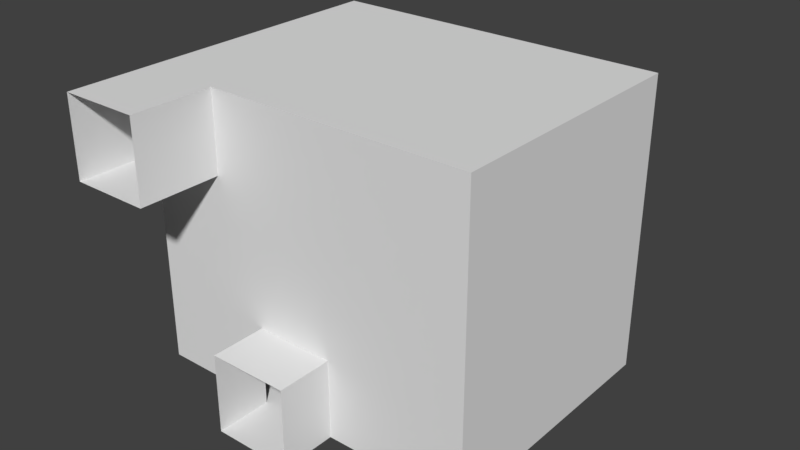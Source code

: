 # Source: StairWayHomeTwoDoors.blend  (saved by Blender 2.79.0; exported with 4.5.12 LTS)
import bpy
from mathutils import Matrix  # noqa: F401  (used for matrix-valued properties, if any)

bpy.ops.wm.read_factory_settings(use_empty=True)
scene = bpy.context.scene
scene.name = 'Scene'

# ---- collections
col_collection_1 = bpy.data.collections.new('Collection 1'); scene.collection.children.link(col_collection_1)

# ---- world
world_world = bpy.data.worlds.new('World'); scene.world = world_world
world_world.color = (0.05088, 0.05088, 0.05088)
world_world.use_sun_shadow = False
world_world.sun_shadow_jitter_overblur = 0.0
world_world.cycles.sampling_method = 'MANUAL'

# ---- meshes
me_cube_001 = bpy.data.meshes.new('Cube.001')
me_cube_001.from_pydata([(-1.0, -1.0, -1.0), (-1.0, -1.0, 1.0), (-1.0, 1.0, -1.0), (-1.0, 1.0, 1.0), (1.0, -1.0, -1.0), (1.0, -1.0, 1.0), (1.0, 1.0, -1.0), (1.0, 1.0, 1.0), (-1.0, -7.637, -1.0), (-1.0, -7.637, 1.0), (1.0, -7.637, 1.0), (1.0, -7.637, -1.0), (4.574, -1.0, 1.0), (4.574, -1.0, -1.0), (4.574, -7.637, 1.0), (4.574, -7.637, -1.0), (-4.077, -1.0, -1.0), (-4.077, -1.0, 1.0), (-4.077, -7.637, -1.0), (-4.077, -7.637, 1.0), (1.0, -1.0, 6.408), (-1.0, -1.0, 6.408), (1.0, -7.637, 6.408), (-1.0, -7.637, 6.408), (4.574, -7.637, 6.408), (4.574, -1.0, 6.408), (-4.077, -7.637, 6.408), (-4.077, -1.0, 6.408), (-4.069, -7.636, -1.002), (-4.069, -7.636, 0.9977), (-4.069, -5.636, -1.002), (-4.069, -5.636, 0.9977), (-2.069, -7.636, -1.002), (-2.069, -7.636, 0.9977), (-2.069, -5.636, -1.002), (-2.069, -5.636, 0.9977), (4.574, -1.0, 4.405), (1.0, -1.0, 4.405), (-4.077, -1.0, 4.405), (-1.0, -1.0, 4.405), (4.574, -7.637, 4.405), (1.0, -7.637, 4.405), (-1.0, -7.637, 4.405), (-4.077, -7.637, 4.405), (-2.063, -7.637, -1.0), (-2.063, -1.0, -1.0), (-2.063, -1.0, 1.0), (-2.063, -7.637, 1.0), (-2.063, -1.0, 6.408), (-2.063, -7.637, 6.408), (-2.063, -7.637, 4.405), (-2.063, -1.0, 4.405), (-4.069, -7.636, 4.373), (-4.069, -5.636, 4.373), (-2.069, -5.636, 4.373), (-2.069, -7.636, 4.373), (-4.069, -0.9852, -0.8905), (-4.069, -0.9852, -1.026), (-2.069, -0.9852, -1.026), (-2.069, -0.9852, -0.8905), (-4.069, -0.9852, -0.6625), (-2.069, -0.9852, -0.6625), (-2.063, -9.7, 6.408), (-4.077, -9.7, 6.408), (-4.077, -9.7, 4.405), (-2.063, -9.7, 4.405), (-1.0, -9.033, -1.0), (-1.0, -9.033, 1.0), (1.0, -9.033, 1.0), (1.0, -9.033, -1.0)], [], [(0, 1, 3, 2), (8, 11, 69, 66), (6, 7, 5, 4), (45, 44, 18, 16), (2, 6, 4, 0), (7, 3, 1, 5), (0, 4, 11, 8), (40, 36, 25, 24), (51, 38, 27, 48), (13, 12, 14, 15), (10, 11, 15, 14), (4, 5, 12, 13), (11, 4, 13, 15), (17, 16, 18, 19), (46, 45, 16, 17), (44, 47, 19, 18), (36, 37, 20, 25), (20, 21, 23, 22), (20, 22, 24, 25), (49, 48, 27, 26), (42, 41, 22, 23), (50, 42, 23, 49), (41, 40, 24, 22), (37, 39, 21, 20), (38, 43, 26, 27), (28, 29, 31, 30), (54, 35, 59, 61), (34, 35, 33, 32), (32, 33, 29, 28), (30, 34, 32, 28), (33, 35, 54, 55), (17, 19, 43, 38), (5, 1, 39, 37), (10, 14, 40, 41), (47, 9, 42, 50), (9, 10, 41, 42), (12, 5, 37, 36), (46, 17, 38, 51), (14, 12, 36, 40), (1, 46, 51, 39), (19, 47, 50, 43), (26, 43, 64, 63), (23, 21, 48, 49), (8, 9, 47, 44), (1, 0, 45, 46), (39, 51, 48, 21), (0, 8, 44, 45), (54, 53, 52, 55), (31, 29, 52, 53), (29, 33, 55, 52), (35, 34, 58, 59), (57, 56, 59, 58), (59, 56, 60, 61), (34, 30, 57, 58), (31, 53, 60, 56), (30, 31, 56, 57), (53, 54, 61, 60), (49, 26, 63, 62), (50, 49, 62, 65), (43, 50, 65, 64), (9, 8, 66, 67), (10, 9, 67, 68), (11, 10, 68, 69)])
me_cube_001.use_remesh_preserve_volume = False
me_cube_001.use_remesh_preserve_attributes = False
me_cube_001.use_mirror_vertex_groups = False
me_cube_001.update()

# ---- objects
ob_cube = bpy.data.objects.new('Cube', me_cube_001)

# ---- transforms, parenting, visibility, modifiers, constraints
ob_cube.location = (0.0, 0.0, 0.0)
ob_cube.lineart.crease_threshold = 0.0
_vg = ob_cube.vertex_groups.new(name='Group')

# ---- collection membership
col_collection_1.objects.link(ob_cube)

# ---- scene / render settings (as saved in the file)
scene.frame_start = 1; scene.frame_end = 250; scene.frame_set(1)
scene.render.engine = 'BLENDER_EEVEE_NEXT'
scene.render.resolution_percentage = 50
scene.render.dither_intensity = 0.0
scene.cycles.use_denoising = False
scene.cycles.samples = 128
scene.cycles.sampling_pattern = 'TABULATED_SOBOL'
scene.cycles.use_adaptive_sampling = False
scene.cycles.use_light_tree = False
scene.cycles.blur_glossy = 0.0
scene.cycles.sample_clamp_indirect = 0.0
scene.view_settings.view_transform = 'Standard'
bpy.context.view_layer.update()

# ---- added for rendering (the .blend has no active camera and no usable light): camera, sun
cam_auto = bpy.data.cameras.new('AutoCamera')
cam_auto.lens = 50.0
cam_auto.sensor_width = 36.0
cam_auto.clip_end = 1000.0
ob_auto_camera = bpy.data.objects.new('AutoCamera', cam_auto)
scene.collection.objects.link(ob_auto_camera)
ob_auto_camera.location = (14.7179, -21.7135, 14.2668)
ob_auto_camera.rotation_euler = (1.09748, -7.21219e-08, 0.694738)
scene.camera = ob_auto_camera
light_auto_sun = bpy.data.lights.new('AutoSun', 'SUN')
light_auto_sun.energy = 3.0
light_auto_sun.angle = 0.0523599
ob_auto_sun = bpy.data.objects.new('AutoSun', light_auto_sun)
scene.collection.objects.link(ob_auto_sun)
ob_auto_sun.rotation_euler = (0.872665, 0.174533, 0.523599)
bpy.context.view_layer.update()
